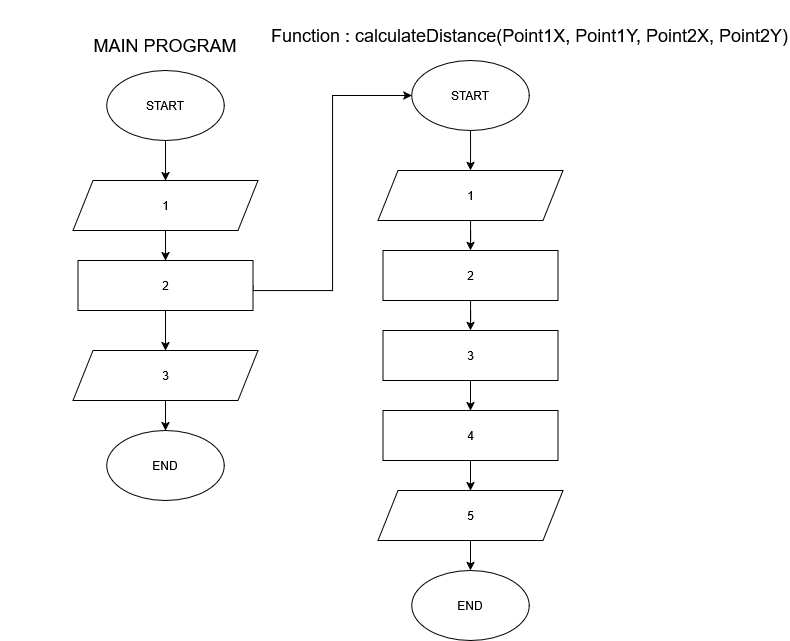

The diagram above was exported from draw.io. Its source (the exported page's mxGraphModel, read from the mxfile embedded in the PNG):
<mxGraphModel dx="2155" dy="1195" grid="1" gridSize="10" guides="1" tooltips="1" connect="1" arrows="1" fold="1" page="1" pageScale="1" pageWidth="850" pageHeight="1100" math="0" shadow="0">
  <root>
    <mxCell id="0" />
    <mxCell id="1" parent="0" />
    <mxCell id="HXPDCYIqdZBdo6CYD9q9-16" edge="1" parent="1" source="HXPDCYIqdZBdo6CYD9q9-1" style="edgeStyle=orthogonalEdgeStyle;rounded=0;orthogonalLoop=1;jettySize=auto;html=1;" value="">
      <mxGeometry relative="1" as="geometry">
        <mxPoint x="165" y="270" as="targetPoint" />
      </mxGeometry>
    </mxCell>
    <mxCell id="HXPDCYIqdZBdo6CYD9q9-1" parent="1" style="shape=parallelogram;perimeter=parallelogramPerimeter;whiteSpace=wrap;html=1;fixedSize=1;" value="1" vertex="1">
      <mxGeometry height="50" width="185" x="72.5" y="190" as="geometry" />
    </mxCell>
    <mxCell id="HXPDCYIqdZBdo6CYD9q9-3" edge="1" parent="1" source="HXPDCYIqdZBdo6CYD9q9-2" style="edgeStyle=orthogonalEdgeStyle;rounded=0;orthogonalLoop=1;jettySize=auto;html=1;entryX=0.5;entryY=0;entryDx=0;entryDy=0;" target="HXPDCYIqdZBdo6CYD9q9-1">
      <mxGeometry relative="1" as="geometry" />
    </mxCell>
    <mxCell id="HXPDCYIqdZBdo6CYD9q9-2" parent="1" style="ellipse;whiteSpace=wrap;html=1;" value="START" vertex="1">
      <mxGeometry height="70" width="117.5" x="106.25" y="80" as="geometry" />
    </mxCell>
    <mxCell id="dwnsFqoPnT-t498cMg0d-21" edge="1" parent="1" source="dwnsFqoPnT-t498cMg0d-1" style="edgeStyle=orthogonalEdgeStyle;rounded=0;orthogonalLoop=1;jettySize=auto;html=1;entryX=0;entryY=0.5;entryDx=0;entryDy=0;exitX=1;exitY=0.5;exitDx=0;exitDy=0;" target="dwnsFqoPnT-t498cMg0d-6">
      <mxGeometry relative="1" as="geometry">
        <Array as="points">
          <mxPoint x="253" y="300" />
          <mxPoint x="332" y="300" />
          <mxPoint x="332" y="105" />
        </Array>
        <mxPoint x="252.5" y="464.9999999999998" as="sourcePoint" />
      </mxGeometry>
    </mxCell>
    <mxCell id="dwnsFqoPnT-t498cMg0d-88" edge="1" parent="1" style="edgeStyle=orthogonalEdgeStyle;rounded=0;orthogonalLoop=1;jettySize=auto;html=1;" target="dwnsFqoPnT-t498cMg0d-43" value="">
      <mxGeometry relative="1" as="geometry">
        <mxPoint x="165" y="299.9999999999998" as="sourcePoint" />
      </mxGeometry>
    </mxCell>
    <mxCell id="dwnsFqoPnT-t498cMg0d-1" parent="1" style="rounded=0;whiteSpace=wrap;html=1;" value="2" vertex="1">
      <mxGeometry height="50" width="175" x="77.5" y="270" as="geometry" />
    </mxCell>
    <mxCell id="dwnsFqoPnT-t498cMg0d-3" edge="1" parent="1" source="dwnsFqoPnT-t498cMg0d-4" style="edgeStyle=orthogonalEdgeStyle;rounded=0;orthogonalLoop=1;jettySize=auto;html=1;" value="">
      <mxGeometry relative="1" as="geometry">
        <mxPoint x="470" y="260" as="targetPoint" />
      </mxGeometry>
    </mxCell>
    <mxCell id="dwnsFqoPnT-t498cMg0d-4" parent="1" style="shape=parallelogram;perimeter=parallelogramPerimeter;whiteSpace=wrap;html=1;fixedSize=1;" value="1" vertex="1">
      <mxGeometry height="50" width="185" x="377.5" y="180" as="geometry" />
    </mxCell>
    <mxCell id="dwnsFqoPnT-t498cMg0d-5" edge="1" parent="1" source="dwnsFqoPnT-t498cMg0d-6" style="edgeStyle=orthogonalEdgeStyle;rounded=0;orthogonalLoop=1;jettySize=auto;html=1;entryX=0.5;entryY=0;entryDx=0;entryDy=0;" target="dwnsFqoPnT-t498cMg0d-4">
      <mxGeometry relative="1" as="geometry" />
    </mxCell>
    <mxCell id="dwnsFqoPnT-t498cMg0d-6" parent="1" style="ellipse;whiteSpace=wrap;html=1;" value="START" vertex="1">
      <mxGeometry height="70" width="117.5" x="411.25" y="70" as="geometry" />
    </mxCell>
    <mxCell id="dwnsFqoPnT-t498cMg0d-9" parent="1" style="ellipse;whiteSpace=wrap;html=1;" value="END" vertex="1">
      <mxGeometry height="70" width="117.5" x="411.25" y="580" as="geometry" />
    </mxCell>
    <mxCell id="dwnsFqoPnT-t498cMg0d-10" edge="1" parent="1" source="dwnsFqoPnT-t498cMg0d-11" style="edgeStyle=orthogonalEdgeStyle;rounded=0;orthogonalLoop=1;jettySize=auto;html=1;" value="">
      <mxGeometry relative="1" as="geometry">
        <mxPoint x="470.00000000000045" y="339.9999999999998" as="targetPoint" />
      </mxGeometry>
    </mxCell>
    <mxCell id="dwnsFqoPnT-t498cMg0d-11" parent="1" style="rounded=0;whiteSpace=wrap;html=1;" value="2" vertex="1">
      <mxGeometry height="50" width="175" x="382.5" y="260" as="geometry" />
    </mxCell>
    <mxCell id="dwnsFqoPnT-t498cMg0d-22" parent="1" style="text;html=1;whiteSpace=wrap;strokeColor=none;fillColor=none;align=center;verticalAlign=middle;rounded=0;" value="&lt;font style=&quot;font-size: 18px;&quot;&gt;Function : calculateDistance(Point1X, Point1Y, Point2X, Point2Y)&lt;/font&gt;" vertex="1">
      <mxGeometry height="70" width="522.5" x="267.5" y="10" as="geometry" />
    </mxCell>
    <mxCell id="dwnsFqoPnT-t498cMg0d-23" parent="1" style="text;html=1;whiteSpace=wrap;strokeColor=none;fillColor=none;align=center;verticalAlign=middle;rounded=0;" value="&lt;font style=&quot;font-size: 18px;&quot;&gt;MAIN PROGRAM&lt;/font&gt;" vertex="1">
      <mxGeometry height="70" width="330" y="20" as="geometry" />
    </mxCell>
    <mxCell id="dwnsFqoPnT-t498cMg0d-33" edge="1" parent="1" source="dwnsFqoPnT-t498cMg0d-24" style="edgeStyle=orthogonalEdgeStyle;rounded=0;orthogonalLoop=1;jettySize=auto;html=1;" target="dwnsFqoPnT-t498cMg0d-9" value="">
      <mxGeometry relative="1" as="geometry" />
    </mxCell>
    <mxCell id="dwnsFqoPnT-t498cMg0d-24" parent="1" style="shape=parallelogram;perimeter=parallelogramPerimeter;whiteSpace=wrap;html=1;fixedSize=1;" value="5" vertex="1">
      <mxGeometry height="50" width="185" x="377.5" y="500" as="geometry" />
    </mxCell>
    <mxCell id="dwnsFqoPnT-t498cMg0d-37" edge="1" parent="1" source="dwnsFqoPnT-t498cMg0d-25" style="edgeStyle=orthogonalEdgeStyle;rounded=0;orthogonalLoop=1;jettySize=auto;html=1;" value="">
      <mxGeometry relative="1" as="geometry">
        <mxPoint x="165" y="439.9999999999998" as="targetPoint" />
      </mxGeometry>
    </mxCell>
    <mxCell id="dwnsFqoPnT-t498cMg0d-38" parent="1" style="ellipse;whiteSpace=wrap;html=1;" value="END" vertex="1">
      <mxGeometry height="70" width="117.5" x="106.25" y="440" as="geometry" />
    </mxCell>
    <mxCell id="dwnsFqoPnT-t498cMg0d-40" edge="1" parent="1" source="dwnsFqoPnT-t498cMg0d-41" style="edgeStyle=orthogonalEdgeStyle;rounded=0;orthogonalLoop=1;jettySize=auto;html=1;" value="">
      <mxGeometry relative="1" as="geometry">
        <mxPoint x="165.00000000000045" y="600" as="targetPoint" />
      </mxGeometry>
    </mxCell>
    <mxCell id="dwnsFqoPnT-t498cMg0d-42" edge="1" parent="1" source="dwnsFqoPnT-t498cMg0d-43" style="edgeStyle=orthogonalEdgeStyle;rounded=0;orthogonalLoop=1;jettySize=auto;html=1;" target="dwnsFqoPnT-t498cMg0d-38" value="">
      <mxGeometry relative="1" as="geometry" />
    </mxCell>
    <mxCell id="dwnsFqoPnT-t498cMg0d-43" parent="1" style="shape=parallelogram;perimeter=parallelogramPerimeter;whiteSpace=wrap;html=1;fixedSize=1;" value="3" vertex="1">
      <mxGeometry height="50" width="185" x="72.5" y="360" as="geometry" />
    </mxCell>
    <mxCell id="dwnsFqoPnT-t498cMg0d-44" edge="1" parent="1" source="dwnsFqoPnT-t498cMg0d-45" style="edgeStyle=orthogonalEdgeStyle;rounded=0;orthogonalLoop=1;jettySize=auto;html=1;" value="">
      <mxGeometry relative="1" as="geometry">
        <mxPoint x="165.00000000000045" y="680" as="targetPoint" />
      </mxGeometry>
    </mxCell>
    <mxCell id="dwnsFqoPnT-t498cMg0d-93" edge="1" parent="1" source="dwnsFqoPnT-t498cMg0d-89" style="edgeStyle=orthogonalEdgeStyle;rounded=0;orthogonalLoop=1;jettySize=auto;html=1;" target="dwnsFqoPnT-t498cMg0d-92" value="">
      <mxGeometry relative="1" as="geometry" />
    </mxCell>
    <mxCell id="dwnsFqoPnT-t498cMg0d-89" parent="1" style="rounded=0;whiteSpace=wrap;html=1;" value="3" vertex="1">
      <mxGeometry height="50" width="175" x="382.5" y="340" as="geometry" />
    </mxCell>
    <mxCell id="dwnsFqoPnT-t498cMg0d-94" edge="1" parent="1" source="dwnsFqoPnT-t498cMg0d-92" style="edgeStyle=orthogonalEdgeStyle;rounded=0;orthogonalLoop=1;jettySize=auto;html=1;" target="dwnsFqoPnT-t498cMg0d-24" value="">
      <mxGeometry relative="1" as="geometry" />
    </mxCell>
    <mxCell id="dwnsFqoPnT-t498cMg0d-92" parent="1" style="rounded=0;whiteSpace=wrap;html=1;" value="4" vertex="1">
      <mxGeometry height="50" width="175" x="382.5" y="420" as="geometry" />
    </mxCell>
  </root>
</mxGraphModel>